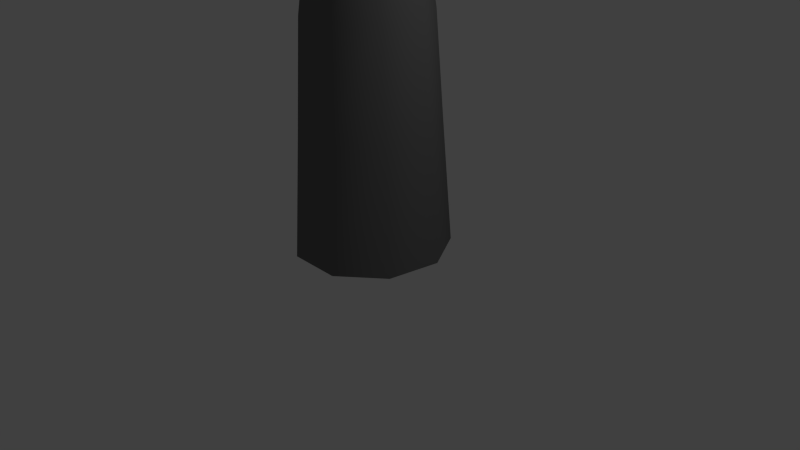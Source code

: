 # Source: DeadTree.blend  (saved by Blender 2.65.0; exported with 4.5.12 LTS)
import bpy
from mathutils import Matrix  # noqa: F401  (used for matrix-valued properties, if any)

bpy.ops.wm.read_factory_settings(use_empty=True)
scene = bpy.context.scene
scene.name = 'Scene'

# ---- collections
col_collection_1 = bpy.data.collections.new('Collection 1'); scene.collection.children.link(col_collection_1)

# ---- materials (node trees are filled in below, after node groups)
mat_material_001 = bpy.data.materials.new('Material.001')
mat_material_001.alpha_threshold = 0.0
mat_material_001.use_transparent_shadow = False
mat_material_001.diffuse_color = (0.1626, 0.1626, 0.1626, 1.0)
mat_material_001.roughness = 0.5
mat_material_001.line_color = (0.0, 0.0, 0.0, 1.0)

# ---- material node trees

# ---- world
world_world = bpy.data.worlds.new('World'); scene.world = world_world
world_world.color = (0.05088, 0.05088, 0.05088)
world_world.use_sun_shadow = False
world_world.sun_shadow_jitter_overblur = 0.0
world_world.cycles.sampling_method = 'MANUAL'
world_world.cycles.sample_map_resolution = 256

# ---- cameras
cam_camera = bpy.data.cameras.new('Camera')
cam_camera.clip_end = 100.0
cam_camera.lens = 35.0
cam_camera.sensor_width = 32.0
cam_camera.sensor_height = 18.0
cam_camera.ortho_scale = 7.314
cam_camera.dof.focus_distance = 0.0
cam_camera.dof.aperture_fstop = 128.0

# ---- lights
light_lamp = bpy.data.lights.new('Lamp', 'POINT')
light_lamp.transmission_factor = 0.0
light_lamp.cutoff_distance = 30.0
light_lamp.energy = 100.0
light_lamp.shadow_buffer_clip_start = 1.001
light_lamp.shadow_soft_size = 0.1
light_lamp.shadow_maximum_resolution = 0.006
light_lamp.use_absolute_resolution = True
light_lamp.cycles.use_multiple_importance_sampling = False

# ---- meshes
me_circle = bpy.data.meshes.new('Circle')
me_circle.from_pydata([(0.0, 1.0, 0.0), (-0.6428, 0.766, 0.0), (-0.9848, 0.1736, 0.0), (-0.866, -0.5, 0.0), (-0.342, -0.9397, 0.0), (0.342, -0.9397, 0.0), (0.866, -0.5, 0.0), (0.9848, 0.1736, 0.0), (0.6428, 0.766, 0.0), (6.834e-09, 0.8853, 1.596), (-0.5691, 0.6782, 1.596), (-0.8719, 0.1537, 1.596), (-0.7667, -0.4427, 1.596), (-0.3028, -0.8319, 1.596), (0.3028, -0.8319, 1.596), (0.7667, -0.4427, 1.596), (0.8719, 0.1537, 1.596), (0.5691, 0.6782, 1.596), (1.359e-08, 0.7948, 2.938), (-0.5109, 0.6088, 2.938), (-0.7827, 0.138, 2.938), (-0.6883, -0.3974, 2.938), (-0.2718, -0.7469, 2.938), (0.2718, -0.7469, 2.938), (0.6883, -0.3974, 2.938), (0.7827, 0.138, 2.938), (0.5109, 0.6088, 2.938), (2.051e-08, 0.6551, 3.863), (-0.4211, 0.5018, 3.863), (-0.6451, 0.1138, 3.863), (-0.5673, -0.3275, 3.863), (-0.224, -0.6156, 3.863), (0.224, -0.6156, 3.863), (0.5673, -0.3275, 3.863), (0.6451, 0.1138, 3.863), (0.4211, 0.5018, 3.863), (-0.02863, 0.6541, 4.859), (-0.358, 0.4946, 5.118), (-0.5198, 0.1036, 5.265), (-0.4384, -0.3358, 5.233), (-0.1519, -0.6181, 5.035), (0.2057, -0.6112, 4.765), (0.4671, -0.3183, 4.549), (0.5099, 0.1236, 4.488), (0.3141, 0.5076, 4.611), (-0.02863, 0.6541, 4.859), (-0.358, 0.4946, 5.118), (-0.5198, 0.1036, 5.265), (-0.4384, -0.3358, 5.233), (-0.1519, -0.6181, 5.035), (0.2057, -0.6112, 4.765), (0.4671, -0.3183, 4.549), (0.5099, 0.1236, 4.488), (0.3141, 0.5076, 4.611), (-0.02863, 0.6541, 4.859), (-0.358, 0.4946, 5.118), (-0.5198, 0.1036, 5.265), (-0.4384, -0.3358, 5.233), (-0.1519, -0.6181, 5.035), (0.2057, -0.6112, 4.765), (0.4671, -0.3183, 4.549), (0.5099, 0.1236, 4.488), (0.3141, 0.5076, 4.611), (0.4787, 0.5813, 6.007), (0.2381, 0.4648, 6.196), (0.1199, 0.1792, 6.304), (0.1793, -0.1418, 6.28), (0.3886, -0.348, 6.136), (0.6498, -0.3429, 5.939), (0.8407, -0.129, 5.781), (0.872, 0.1938, 5.736), (0.729, 0.4743, 5.826), (1.748, 0.331, 6.72), (1.598, 0.2582, 6.838), (1.524, 0.07985, 6.905), (1.561, -0.1206, 6.89), (1.692, -0.2494, 6.8), (1.855, -0.2462, 6.677), (1.974, -0.1126, 6.579), (1.994, 0.08895, 6.551), (1.904, 0.2641, 6.606), (2.567, 0.1756, 8.504), (2.48, 0.1333, 8.572), (2.437, 0.02967, 8.612), (2.459, -0.08684, 8.603), (2.535, -0.1617, 8.551), (2.63, -0.1599, 8.479), (2.699, -0.08219, 8.422), (2.71, 0.03495, 8.405), (2.658, 0.1368, 8.438), (3.84, 0.7542, 9.859), (3.795, 0.7323, 9.895), (3.773, 0.6787, 9.915), (3.784, 0.6184, 9.91), (3.823, 0.5796, 9.883), (3.872, 0.5806, 9.846), (3.908, 0.6208, 9.817), (3.914, 0.6814, 9.808), (3.887, 0.7341, 9.825), (5.162, 1.035, 10.31), (0.174, 0.1362, 6.188), (0.242, -0.1767, 6.16), (0.1752, -0.4267, 5.969), (0.004826, -0.4971, 5.706), (-0.1894, -0.3548, 5.493), (-0.3165, -0.06641, 5.43), (-0.3172, 0.2331, 5.547), (-0.191, 0.4036, 5.788), (0.002968, 0.3653, 6.042), (-0.958, 0.1979, 6.609), (-0.9177, 0.01244, 6.592), (-0.9573, -0.1358, 6.479), (-1.058, -0.1775, 6.323), (-1.173, -0.09315, 6.196), (-1.249, 0.07779, 6.159), (-1.249, 0.2553, 6.228), (-1.174, 0.3564, 6.371), (-1.059, 0.3337, 6.522), (-1.957, 0.1532, 6.793), (-1.932, 0.03825, 6.783), (-1.957, -0.05369, 6.713), (-2.019, -0.07955, 6.616), (-2.091, -0.02724, 6.538), (-2.137, 0.07877, 6.514), (-2.138, 0.1889, 6.557), (-2.091, 0.2516, 6.646), (-2.02, 0.2375, 6.739), (-3.943, 0.2793, 7.848), (-3.922, 0.1819, 7.839), (-3.943, 0.1041, 7.78), (-3.996, 0.08225, 7.698), (-4.056, 0.1265, 7.632), (-4.096, 0.2162, 7.612), (-4.096, 0.3094, 7.648), (-4.057, 0.3625, 7.723), (-3.996, 0.3506, 7.802), (-5.42, 0.2628, 8.243), (-5.403, 0.1844, 8.236), (-5.419, 0.1218, 8.189), (-5.462, 0.1042, 8.123), (-5.511, 0.1398, 8.069), (-5.543, 0.212, 8.054), (-5.543, 0.287, 8.083), (-5.511, 0.3297, 8.143), (-5.463, 0.3201, 8.207), (-6.317, 0.4161, 9.081), (-6.308, 0.3746, 9.077), (-6.317, 0.3414, 9.052), (-6.339, 0.3321, 9.017), (-6.365, 0.3509, 8.989), (-6.382, 0.3892, 8.98), (-6.382, 0.4289, 8.996), (-6.365, 0.4516, 9.028), (-6.339, 0.4465, 9.062), (-7.098, 0.6222, 9.719), (0.3125, -0.06051, 6.143), (-0.02543, -0.05704, 6.109), (-0.266, -0.1561, 5.89), (-0.2968, -0.3113, 5.59), (-0.1032, -0.45, 5.348), (0.2241, -0.5074, 5.277), (0.5319, -0.4565, 5.411), (0.6763, -0.3212, 5.687), (0.5897, -0.1648, 5.976), (0.6186, -1.199, 6.675), (0.3564, -1.196, 6.649), (0.1697, -1.273, 6.479), (0.1459, -1.393, 6.246), (0.2961, -1.501, 6.058), (0.55, -1.545, 6.003), (0.7888, -1.506, 6.108), (0.9008, -1.401, 6.322), (0.8335, -1.28, 6.546), (1.39, -2.322, 7.921), (1.187, -2.32, 7.9), (1.043, -2.379, 7.769), (1.024, -2.472, 7.589), (1.141, -2.555, 7.444), (1.337, -2.59, 7.401), (1.522, -2.559, 7.482), (1.608, -2.478, 7.648), (1.556, -2.384, 7.821), (1.806, -4.691, 8.752), (1.684, -4.69, 8.74), (1.597, -4.726, 8.661), (1.586, -4.782, 8.553), (1.656, -4.831, 8.466), (1.774, -4.852, 8.441), (1.884, -4.834, 8.489), (1.936, -4.785, 8.588), (1.905, -4.729, 8.692), (2.964, -6.591, 10.67), (2.9, -6.591, 10.66), (2.854, -6.609, 10.62), (2.848, -6.639, 10.57), (2.885, -6.665, 10.52), (2.947, -6.676, 10.51), (3.006, -6.666, 10.53), (3.033, -6.641, 10.58), (3.017, -6.611, 10.64), (3.71, -8.002, 11.91)], [], [(8, 0, 9, 17), (3, 4, 13, 12), (4, 5, 14, 13), (5, 6, 15, 14), (0, 1, 10, 9), (6, 7, 16, 15), (1, 2, 11, 10), (7, 8, 17, 16), (2, 3, 12, 11), (13, 14, 23, 22), (14, 15, 24, 23), (9, 10, 19, 18), (15, 16, 25, 24), (10, 11, 20, 19), (16, 17, 26, 25), (11, 12, 21, 20), (17, 9, 18, 26), (12, 13, 22, 21), (25, 26, 35, 34), (20, 21, 30, 29), (26, 18, 27, 35), (21, 22, 31, 30), (22, 23, 32, 31), (23, 24, 33, 32), (18, 19, 28, 27), (24, 25, 34, 33), (19, 20, 29, 28), (32, 33, 42, 41), (27, 28, 37, 36), (33, 34, 43, 42), (28, 29, 38, 37), (34, 35, 44, 43), (29, 30, 39, 38), (35, 27, 36, 44), (30, 31, 40, 39), (31, 32, 41, 40), (44, 36, 45, 53), (39, 40, 49, 48), (40, 41, 50, 49), (41, 42, 51, 50), (36, 37, 46, 45), (42, 43, 52, 51), (37, 38, 47, 46), (43, 44, 53, 52), (38, 39, 48, 47), (51, 52, 61, 60), (46, 47, 56, 55), (52, 53, 62, 61), (47, 48, 57, 56), (53, 45, 54, 62), (48, 49, 58, 57), (49, 50, 59, 58), (50, 51, 60, 59), (45, 46, 55, 54), (58, 59, 68, 67), (59, 60, 69, 68), (54, 55, 64, 63), (60, 61, 70, 69), (55, 56, 65, 64), (61, 62, 71, 70), (56, 57, 66, 65), (62, 54, 63, 71), (57, 58, 67, 66), (70, 71, 80, 79), (65, 66, 75, 74), (71, 63, 72, 80), (66, 67, 76, 75), (67, 68, 77, 76), (68, 69, 78, 77), (63, 64, 73, 72), (69, 70, 79, 78), (64, 65, 74, 73), (77, 78, 87, 86), (72, 73, 82, 81), (78, 79, 88, 87), (73, 74, 83, 82), (79, 80, 89, 88), (74, 75, 84, 83), (80, 72, 81, 89), (75, 76, 85, 84), (76, 77, 86, 85), (83, 84, 93, 92), (89, 81, 90, 98), (84, 85, 94, 93), (85, 86, 95, 94), (86, 87, 96, 95), (81, 82, 91, 90), (87, 88, 97, 96), (82, 83, 92, 91), (88, 89, 98, 97), (108, 107, 116, 117), (103, 102, 111, 112), (102, 101, 110, 111), (107, 106, 115, 116), (101, 100, 109, 110), (106, 105, 114, 115), (105, 104, 113, 114), (100, 108, 117, 109), (104, 103, 112, 113), (90, 91, 99), (96, 97, 99), (91, 92, 99), (97, 98, 99), (92, 93, 99), (98, 90, 99), (93, 94, 99), (94, 95, 99), (95, 96, 99), (112, 111, 120, 121), (111, 110, 119, 120), (116, 115, 124, 125), (110, 109, 118, 119), (115, 114, 123, 124), (109, 117, 126, 118), (114, 113, 122, 123), (117, 116, 125, 126), (113, 112, 121, 122), (120, 119, 128, 129), (119, 118, 127, 128), (124, 123, 132, 133), (118, 126, 135, 127), (123, 122, 131, 132), (126, 125, 134, 135), (122, 121, 130, 131), (125, 124, 133, 134), (121, 120, 129, 130), (129, 128, 137, 138), (128, 127, 136, 137), (133, 132, 141, 142), (127, 135, 144, 136), (132, 131, 140, 141), (135, 134, 143, 144), (131, 130, 139, 140), (134, 133, 142, 143), (130, 129, 138, 139), (144, 143, 152, 153), (140, 139, 148, 149), (143, 142, 151, 152), (139, 138, 147, 148), (138, 137, 146, 147), (137, 136, 145, 146), (142, 141, 150, 151), (136, 144, 153, 145), (141, 140, 149, 150), (146, 145, 154), (151, 150, 154), (145, 153, 154), (150, 149, 154), (153, 152, 154), (149, 148, 154), (152, 151, 154), (148, 147, 154), (147, 146, 154), (163, 155, 164, 172), (158, 159, 168, 167), (159, 160, 169, 168), (160, 161, 170, 169), (155, 156, 165, 164), (161, 162, 171, 170), (156, 157, 166, 165), (162, 163, 172, 171), (157, 158, 167, 166), (168, 169, 178, 177), (169, 170, 179, 178), (164, 165, 174, 173), (170, 171, 180, 179), (165, 166, 175, 174), (171, 172, 181, 180), (166, 167, 176, 175), (172, 164, 173, 181), (167, 168, 177, 176), (180, 181, 190, 189), (175, 176, 185, 184), (181, 173, 182, 190), (176, 177, 186, 185), (177, 178, 187, 186), (178, 179, 188, 187), (173, 174, 183, 182), (179, 180, 189, 188), (174, 175, 184, 183), (190, 182, 191, 199), (185, 186, 195, 194), (186, 187, 196, 195), (187, 188, 197, 196), (182, 183, 192, 191), (188, 189, 198, 197), (183, 184, 193, 192), (189, 190, 199, 198), (184, 185, 194, 193), (191, 192, 200), (197, 198, 200), (192, 193, 200), (198, 199, 200), (193, 194, 200), (199, 191, 200), (194, 195, 200), (195, 196, 200), (196, 197, 200)])
me_circle.polygons.foreach_set('use_smooth', [1, 1, 1, 1, 1, 1, 1, 1, 1, 1, 1, 1, 1, 1, 1, 1, 1, 1, 1, 1, 1, 1, 1, 1, 1, 1, 1, 1, 1, 1, 1, 1, 1, 1, 1, 1, 1, 1, 1, 1, 1, 1, 1, 1, 1, 1, 1, 1, 1, 1, 1, 1, 1, 1, 1, 1, 1, 1, 1, 1, 1, 1, 1, 1, 1, 1, 1, 1, 1, 1, 1, 1, 1, 1, 1, 1, 1, 1, 1, 1, 1, 1, 1, 1, 1, 1, 1, 1, 1, 1, 1, 1, 1, 1, 1, 1, 1, 1, 1, 1, 1, 1, 1, 1, 1, 1, 1, 1, 1, 1, 1, 1, 1, 1, 1, 1, 1, 1, 1, 1, 1, 1, 1, 1, 1, 1, 1, 1, 1, 1, 1, 1, 1, 1, 1, 1, 1, 1, 1, 1, 1, 1, 1, 1, 1, 1, 1, 1, 1, 1, 1, 1, 1, 0, 0, 0, 0, 0, 0, 0, 0, 0, 0, 0, 0, 0, 0, 0, 0, 0, 0, 0, 0, 0, 0, 0, 0, 0, 0, 0, 0, 0, 0, 0, 0, 0, 0, 0, 0, 0, 0, 0, 0, 0, 0, 0, 0, 0])
me_circle.materials.append(mat_material_001)
me_circle.use_remesh_preserve_volume = False
me_circle.use_remesh_preserve_attributes = False
me_circle.use_mirror_vertex_groups = False
me_circle.update()

# ---- objects
ob_circle = bpy.data.objects.new('Circle', me_circle)
ob_lamp = bpy.data.objects.new('Lamp', light_lamp)
ob_camera = bpy.data.objects.new('Camera', cam_camera)

# ---- transforms, parenting, visibility, modifiers, constraints
ob_circle.location = (0.02037, -0.03221, 0.2112)
ob_circle.lineart.crease_threshold = 0.0
ob_lamp.location = (4.076, 1.005, 5.904)
ob_lamp.rotation_euler = (0.6503, 0.05522, 1.866)
ob_lamp.lock_rotations_4d = False
ob_lamp.empty_display_type = 'ARROWS'
ob_lamp.color = (0.0, 0.0, 0.0, 0.0)
ob_lamp.lineart.crease_threshold = 0.0
ob_camera.location = (7.481, -6.508, 5.344)
ob_camera.rotation_euler = (1.109, 0.01082, 0.8149)
ob_camera.lock_rotations_4d = False
ob_camera.empty_display_type = 'ARROWS'
ob_camera.color = (0.0, 0.0, 0.0, 0.0)
ob_camera.display_type = 'WIRE'
ob_camera.lineart.crease_threshold = 0.0

# ---- collection membership
col_collection_1.objects.link(ob_circle)
col_collection_1.objects.link(ob_lamp)
col_collection_1.objects.link(ob_camera)

# ---- scene / render settings (as saved in the file)
scene.camera = ob_camera
scene.frame_start = 1; scene.frame_end = 250; scene.frame_set(1)
scene.render.engine = 'BLENDER_EEVEE_NEXT'
scene.render.image_settings.color_mode = 'RGB'
scene.render.image_settings.compression = 90
scene.render.resolution_percentage = 50
scene.render.dither_intensity = 0.0
scene.render.bake_margin = 2
scene.render.bake_bias = 0.0
scene.cycles.use_denoising = False
scene.cycles.samples = 10
scene.cycles.sampling_pattern = 'TABULATED_SOBOL'
scene.cycles.light_sampling_threshold = 0.0
scene.cycles.use_adaptive_sampling = False
scene.cycles.use_light_tree = False
scene.cycles.blur_glossy = 0.0
scene.cycles.volume_bounces = 1
scene.cycles.pixel_filter_type = 'GAUSSIAN'
scene.cycles.sample_clamp_indirect = 0.0
scene.view_settings.view_transform = 'Standard'
bpy.context.view_layer.update()
